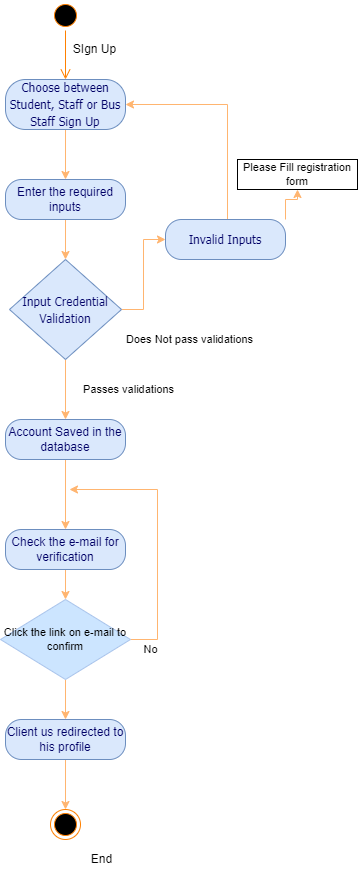

The diagram above was exported from draw.io. Its source (the exported page's mxGraphModel, read from the mxfile embedded in the PNG):
<mxGraphModel dx="462" dy="857" grid="1" gridSize="10" guides="1" tooltips="1" connect="1" arrows="1" fold="1" page="1" pageScale="1" pageWidth="850" pageHeight="1100" math="0" shadow="0">
  <root>
    <mxCell id="0" />
    <mxCell id="1" parent="0" />
    <mxCell id="cEjgRR_PxKj-mg7vQB76-27" value="" style="ellipse;html=1;shape=startState;fillColor=#000000;strokeColor=#FF8000;fontFamily=Tahoma;fontSize=14;fontColor=#FF8000;" parent="1" vertex="1">
      <mxGeometry x="143" y="61" width="30" height="30" as="geometry" />
    </mxCell>
    <mxCell id="cEjgRR_PxKj-mg7vQB76-28" value="" style="edgeStyle=orthogonalEdgeStyle;html=1;verticalAlign=bottom;endArrow=open;endSize=8;strokeColor=#FF8000;fontFamily=Tahoma;fontSize=14;fontColor=#FF8000;entryX=0.5;entryY=0;" parent="1" source="cEjgRR_PxKj-mg7vQB76-27" target="cEjgRR_PxKj-mg7vQB76-29" edge="1">
      <mxGeometry relative="1" as="geometry">
        <mxPoint x="162" y="161" as="targetPoint" />
        <Array as="points" />
      </mxGeometry>
    </mxCell>
    <mxCell id="cEjgRR_PxKj-mg7vQB76-57" value="" style="edgeStyle=orthogonalEdgeStyle;shape=connector;rounded=0;orthogonalLoop=1;jettySize=auto;html=1;labelBackgroundColor=default;fontFamily=Helvetica;fontSize=11;fontColor=default;endArrow=classic;strokeColor=#FFB570;fillColor=#ffcc99;" parent="1" source="cEjgRR_PxKj-mg7vQB76-29" target="cEjgRR_PxKj-mg7vQB76-56" edge="1">
      <mxGeometry relative="1" as="geometry" />
    </mxCell>
    <mxCell id="cEjgRR_PxKj-mg7vQB76-29" value="&lt;font style=&quot;font-size: 12px&quot;&gt;Choose between Student, Staff or Bus Staff Sign Up&lt;br&gt;&lt;/font&gt;" style="rounded=1;whiteSpace=wrap;html=1;arcSize=40;fillColor=#dae8fc;strokeColor=#6c8ebf;fontFamily=Tahoma;fontSize=14;fontColor=#000066;" parent="1" vertex="1">
      <mxGeometry x="98" y="140" width="120" height="50" as="geometry" />
    </mxCell>
    <mxCell id="cEjgRR_PxKj-mg7vQB76-31" value="" style="edgeStyle=orthogonalEdgeStyle;rounded=0;orthogonalLoop=1;jettySize=auto;html=1;fillColor=#ffcc99;strokeColor=#FFB570;" parent="1" source="cEjgRR_PxKj-mg7vQB76-33" target="cEjgRR_PxKj-mg7vQB76-35" edge="1">
      <mxGeometry relative="1" as="geometry" />
    </mxCell>
    <mxCell id="cEjgRR_PxKj-mg7vQB76-54" value="" style="edgeStyle=orthogonalEdgeStyle;shape=connector;rounded=0;orthogonalLoop=1;jettySize=auto;html=1;labelBackgroundColor=default;fontFamily=Helvetica;fontSize=11;fontColor=default;endArrow=classic;strokeColor=#FFB570;fillColor=#ffcc99;" parent="1" source="cEjgRR_PxKj-mg7vQB76-33" target="cEjgRR_PxKj-mg7vQB76-38" edge="1">
      <mxGeometry relative="1" as="geometry" />
    </mxCell>
    <mxCell id="cEjgRR_PxKj-mg7vQB76-33" value="&lt;span style=&quot;font-size: 12px;&quot;&gt;Input Credential Validation&lt;/span&gt;" style="rhombus;whiteSpace=wrap;html=1;fillColor=#dae8fc;strokeColor=#6c8ebf;fontFamily=Tahoma;fontSize=14;fontColor=#000066;" parent="1" vertex="1">
      <mxGeometry x="102" y="320" width="112" height="100" as="geometry" />
    </mxCell>
    <mxCell id="cEjgRR_PxKj-mg7vQB76-53" style="edgeStyle=orthogonalEdgeStyle;shape=connector;rounded=0;orthogonalLoop=1;jettySize=auto;html=1;entryX=1;entryY=0.5;entryDx=0;entryDy=0;labelBackgroundColor=default;fontFamily=Helvetica;fontSize=11;fontColor=default;endArrow=classic;strokeColor=#FFB570;fillColor=#ffcc99;" parent="1" source="cEjgRR_PxKj-mg7vQB76-35" target="cEjgRR_PxKj-mg7vQB76-29" edge="1">
      <mxGeometry relative="1" as="geometry">
        <Array as="points">
          <mxPoint x="320" y="165" />
        </Array>
      </mxGeometry>
    </mxCell>
    <mxCell id="cEjgRR_PxKj-mg7vQB76-61" style="edgeStyle=orthogonalEdgeStyle;shape=connector;rounded=0;orthogonalLoop=1;jettySize=auto;html=1;exitX=1;exitY=0;exitDx=0;exitDy=0;labelBackgroundColor=default;fontFamily=Helvetica;fontSize=11;fontColor=default;endArrow=classic;strokeColor=#FFB570;fillColor=#ffcc99;" parent="1" source="cEjgRR_PxKj-mg7vQB76-35" target="cEjgRR_PxKj-mg7vQB76-59" edge="1">
      <mxGeometry relative="1" as="geometry" />
    </mxCell>
    <mxCell id="cEjgRR_PxKj-mg7vQB76-35" value="&lt;span style=&quot;font-size: 12px;&quot;&gt;Invalid Inputs&lt;/span&gt;" style="rounded=1;whiteSpace=wrap;html=1;arcSize=40;fillColor=#dae8fc;strokeColor=#6c8ebf;fontFamily=Tahoma;fontSize=14;fontColor=#000066;" parent="1" vertex="1">
      <mxGeometry x="258" y="280" width="120" height="40" as="geometry" />
    </mxCell>
    <mxCell id="cEjgRR_PxKj-mg7vQB76-37" value="" style="edgeStyle=orthogonalEdgeStyle;shape=connector;rounded=0;orthogonalLoop=1;jettySize=auto;html=1;labelBackgroundColor=default;fontFamily=Helvetica;fontSize=11;fontColor=default;endArrow=classic;strokeColor=#FFB570;fillColor=#ffcc99;" parent="1" source="cEjgRR_PxKj-mg7vQB76-38" target="cEjgRR_PxKj-mg7vQB76-46" edge="1">
      <mxGeometry relative="1" as="geometry" />
    </mxCell>
    <mxCell id="cEjgRR_PxKj-mg7vQB76-38" value="Account Saved in the database" style="rounded=1;whiteSpace=wrap;html=1;arcSize=40;fillColor=#dae8fc;strokeColor=#6c8ebf;fontColor=#000066;" parent="1" vertex="1">
      <mxGeometry x="98" y="480" width="120" height="40" as="geometry" />
    </mxCell>
    <mxCell id="cEjgRR_PxKj-mg7vQB76-39" value="" style="ellipse;html=1;shape=endState;fillColor=#000000;strokeColor=#FF8000;" parent="1" vertex="1">
      <mxGeometry x="143" y="870" width="30" height="30" as="geometry" />
    </mxCell>
    <mxCell id="cEjgRR_PxKj-mg7vQB76-40" value="End" style="text;html=1;align=center;verticalAlign=middle;resizable=0;points=[];autosize=1;strokeColor=none;fillColor=none;" parent="1" vertex="1">
      <mxGeometry x="174" y="910" width="40" height="20" as="geometry" />
    </mxCell>
    <mxCell id="cEjgRR_PxKj-mg7vQB76-41" style="edgeStyle=orthogonalEdgeStyle;rounded=0;orthogonalLoop=1;jettySize=auto;html=1;exitX=0.5;exitY=1;exitDx=0;exitDy=0;" parent="1" edge="1">
      <mxGeometry relative="1" as="geometry">
        <mxPoint x="291" y="640" as="sourcePoint" />
        <mxPoint x="291" y="640" as="targetPoint" />
      </mxGeometry>
    </mxCell>
    <mxCell id="cEjgRR_PxKj-mg7vQB76-42" value="SIgn Up" style="text;html=1;align=center;verticalAlign=middle;resizable=0;points=[];autosize=1;strokeColor=none;fillColor=none;" parent="1" vertex="1">
      <mxGeometry x="157" y="100" width="60" height="20" as="geometry" />
    </mxCell>
    <mxCell id="cEjgRR_PxKj-mg7vQB76-43" value="Does Not pass validations" style="text;html=1;align=center;verticalAlign=middle;resizable=0;points=[];autosize=1;strokeColor=none;fillColor=none;fontSize=11;fontFamily=Helvetica;fontColor=default;" parent="1" vertex="1">
      <mxGeometry x="212" y="390" width="140" height="20" as="geometry" />
    </mxCell>
    <mxCell id="cEjgRR_PxKj-mg7vQB76-44" value="Passes validations" style="text;html=1;align=center;verticalAlign=middle;resizable=0;points=[];autosize=1;strokeColor=none;fillColor=none;fontSize=11;fontFamily=Helvetica;fontColor=default;" parent="1" vertex="1">
      <mxGeometry x="166" y="440" width="110" height="20" as="geometry" />
    </mxCell>
    <mxCell id="cEjgRR_PxKj-mg7vQB76-45" value="" style="edgeStyle=orthogonalEdgeStyle;shape=connector;rounded=0;orthogonalLoop=1;jettySize=auto;html=1;labelBackgroundColor=default;fontFamily=Helvetica;fontSize=11;fontColor=default;endArrow=classic;strokeColor=#FFB570;fillColor=#ffcc99;" parent="1" source="cEjgRR_PxKj-mg7vQB76-46" target="cEjgRR_PxKj-mg7vQB76-49" edge="1">
      <mxGeometry relative="1" as="geometry" />
    </mxCell>
    <mxCell id="cEjgRR_PxKj-mg7vQB76-46" value="Check the e-mail for verification" style="whiteSpace=wrap;html=1;fillColor=#dae8fc;strokeColor=#6c8ebf;fontColor=#000066;rounded=1;arcSize=40;" parent="1" vertex="1">
      <mxGeometry x="98" y="590" width="120" height="40" as="geometry" />
    </mxCell>
    <mxCell id="cEjgRR_PxKj-mg7vQB76-47" style="edgeStyle=orthogonalEdgeStyle;shape=connector;rounded=0;orthogonalLoop=1;jettySize=auto;html=1;labelBackgroundColor=default;fontFamily=Helvetica;fontSize=11;fontColor=default;endArrow=classic;strokeColor=#FFB570;fillColor=#ffcc99;" parent="1" source="cEjgRR_PxKj-mg7vQB76-49" edge="1">
      <mxGeometry relative="1" as="geometry">
        <mxPoint x="162" y="550" as="targetPoint" />
        <Array as="points">
          <mxPoint x="250" y="700" />
          <mxPoint x="250" y="550" />
        </Array>
      </mxGeometry>
    </mxCell>
    <mxCell id="cEjgRR_PxKj-mg7vQB76-48" value="" style="edgeStyle=orthogonalEdgeStyle;shape=connector;rounded=0;orthogonalLoop=1;jettySize=auto;html=1;labelBackgroundColor=default;fontFamily=Helvetica;fontSize=11;fontColor=default;endArrow=classic;strokeColor=#FFB570;fillColor=#ffcc99;" parent="1" source="cEjgRR_PxKj-mg7vQB76-49" target="cEjgRR_PxKj-mg7vQB76-52" edge="1">
      <mxGeometry relative="1" as="geometry" />
    </mxCell>
    <mxCell id="cEjgRR_PxKj-mg7vQB76-49" value="Click the link on e-mail to confirm" style="rhombus;whiteSpace=wrap;html=1;fontFamily=Helvetica;fontSize=11;fillColor=#cce5ff;strokeColor=#A9C4EB;" parent="1" vertex="1">
      <mxGeometry x="93" y="660" width="130" height="80" as="geometry" />
    </mxCell>
    <mxCell id="cEjgRR_PxKj-mg7vQB76-50" value="No" style="text;html=1;align=center;verticalAlign=middle;resizable=0;points=[];autosize=1;strokeColor=none;fillColor=none;fontSize=11;fontFamily=Helvetica;fontColor=default;" parent="1" vertex="1">
      <mxGeometry x="228" y="700" width="30" height="20" as="geometry" />
    </mxCell>
    <mxCell id="cEjgRR_PxKj-mg7vQB76-51" style="edgeStyle=orthogonalEdgeStyle;shape=connector;rounded=0;orthogonalLoop=1;jettySize=auto;html=1;labelBackgroundColor=default;fontFamily=Helvetica;fontSize=11;fontColor=default;endArrow=classic;strokeColor=#FFB570;fillColor=#ffcc99;" parent="1" source="cEjgRR_PxKj-mg7vQB76-52" target="cEjgRR_PxKj-mg7vQB76-39" edge="1">
      <mxGeometry relative="1" as="geometry" />
    </mxCell>
    <mxCell id="cEjgRR_PxKj-mg7vQB76-52" value="Client us redirected to his profile" style="whiteSpace=wrap;html=1;fillColor=#dae8fc;strokeColor=#6c8ebf;fontColor=#000066;rounded=1;arcSize=40;" parent="1" vertex="1">
      <mxGeometry x="98" y="780" width="120" height="40" as="geometry" />
    </mxCell>
    <mxCell id="cEjgRR_PxKj-mg7vQB76-58" value="" style="edgeStyle=orthogonalEdgeStyle;shape=connector;rounded=0;orthogonalLoop=1;jettySize=auto;html=1;labelBackgroundColor=default;fontFamily=Helvetica;fontSize=11;fontColor=default;endArrow=classic;strokeColor=#FFB570;fillColor=#ffcc99;" parent="1" source="cEjgRR_PxKj-mg7vQB76-56" target="cEjgRR_PxKj-mg7vQB76-33" edge="1">
      <mxGeometry relative="1" as="geometry" />
    </mxCell>
    <mxCell id="cEjgRR_PxKj-mg7vQB76-56" value="Enter the required inputs" style="rounded=1;whiteSpace=wrap;html=1;arcSize=40;fillColor=#dae8fc;strokeColor=#6c8ebf;fontColor=#000066;" parent="1" vertex="1">
      <mxGeometry x="98" y="240" width="120" height="40" as="geometry" />
    </mxCell>
    <mxCell id="cEjgRR_PxKj-mg7vQB76-59" value="Please Fill registration form" style="ellipse;shape=oval;whiteSpace=wrap;html=1;fontFamily=Helvetica;fontSize=11;" parent="1" vertex="1">
      <mxGeometry x="330" y="220" width="120" height="30" as="geometry" />
    </mxCell>
  </root>
</mxGraphModel>